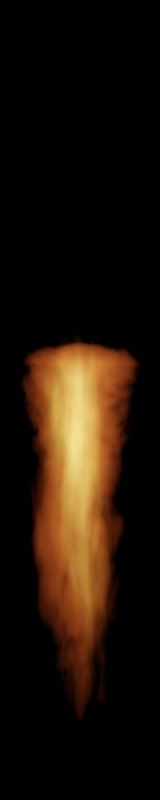 # Source: korath_flare.blend  (saved by Blender 3.0.42; exported with 4.5.12 LTS)
import bpy
from mathutils import Matrix  # noqa: F401  (used for matrix-valued properties, if any)

bpy.ops.wm.read_factory_settings(use_empty=True)
scene = bpy.context.scene
scene.name = 'Scene'

# ---- collections
col_collection = bpy.data.collections.new('Collection'); scene.collection.children.link(col_collection)

# ---- materials (node trees are filled in below, after node groups)
mat_material_001 = bpy.data.materials.new('Material.001')
mat_material_002 = bpy.data.materials.new('Material.002')
mat_material_004 = bpy.data.materials.new('Material.004')
mat_material_003 = bpy.data.materials.new('Material.003')

# ---- material node trees
mat_material_001.use_nodes = True; mat_material_001.node_tree.nodes.clear()
_N = mat_material_001.node_tree.nodes; _L = mat_material_001.node_tree.links
n0 = _N.new('ShaderNodeOutputMaterial'); n0.name = 'Material Output'; n0.location = (3111, 300)
n1 = _N.new('ShaderNodeTexCoord'); n1.name = 'Texture Coordinate'; n1.location = (-929, 242)
n2 = _N.new('ShaderNodeTexGradient'); n2.name = 'Gradient Texture'; n2.location = (620, 219)
n2.gradient_type = 'SPHERICAL'
n3 = _N.new('ShaderNodeSeparateXYZ'); n3.name = 'Separate XYZ'; n3.location = (-703, 44)
n4 = _N.new('ShaderNodeValToRGB'); n4.name = 'ColorRamp'; n4.location = (-263, 30)
n4.width = 226
while len(n4.color_ramp.elements) > 1: n4.color_ramp.elements.remove(n4.color_ramp.elements[-1])
n4.color_ramp.elements[0].position = 0.0; n4.color_ramp.elements[0].color = (0.0, 0.0, 0.0, 1.0)
_e = n4.color_ramp.elements.new(0.6893); _e.color = (1.0, 1.0, 1.0, 1.0)
_e = n4.color_ramp.elements.new(1.0); _e.color = (0.0, 0.0, 0.0, 1.0)
n5 = _N.new('ShaderNodeMapRange'); n5.name = 'Map Range'; n5.location = (-483, 54)
n5.inputs[1].default_value = -1.0
n6 = _N.new('ShaderNodeMath'); n6.name = 'Math'; n6.location = (1169, 212)
n6.operation = 'MULTIPLY'
n7 = _N.new('ShaderNodeMapRange'); n7.name = 'Map Range.001'; n7.location = (-262, -218)
n7.inputs[1].default_value = 0.3
n7.inputs[2].default_value = 0.7
n8 = _N.new('ShaderNodeMath'); n8.name = 'Math.002'; n8.location = (2269, 192)
n8.operation = 'MULTIPLY'
n8.inputs[1].default_value = 5.1
n9 = _N.new('ShaderNodeMath'); n9.name = 'Math.004'; n9.location = (840, 242)
n9.operation = 'POWER'
n9.inputs[1].default_value = 2.5
n10 = _N.new('ShaderNodeVolumePrincipled'); n10.name = 'Principled Volume'; n10.location = (2709, 301)
n10.inputs[2].default_value = 0.0
n10.inputs[7].default_value = (1.0, 0.1783, 0.03329, 1.0)
n11 = _N.new('ShaderNodeMath'); n11.name = 'Math.006'; n11.location = (1829, 183)
n11.operation = 'SUBTRACT'
n11.use_clamp = True
n11.inputs[1].default_value = 0.04
n12 = _N.new('ShaderNodeMath'); n12.name = 'Math.007'; n12.location = (1609, 202)
n12.operation = 'MULTIPLY'
n13 = _N.new('ShaderNodeMath'); n13.name = 'Math.008'; n13.location = (1389, 230)
n13.operation = 'POWER'
n13.inputs[1].default_value = 0.8
n14 = _N.new('ShaderNodeMath'); n14.name = 'Math.001'; n14.location = (43, 55)
n14.operation = 'POWER'
n14.inputs[1].default_value = 2.0
n15 = _N.new('ShaderNodeMath'); n15.name = 'Math.009'; n15.location = (2049, 205)
n15.operation = 'POWER'
n15.inputs[1].default_value = 0.7
n16 = _N.new('ShaderNodeTexNoise'); n16.name = 'Noise Texture'; n16.location = (-482, -203)
n16.noise_dimensions = '4D'
n16.inputs[1].default_value = 10.0
n16.inputs[2].default_value = 3.0
n16.inputs[3].default_value = 4.0
n16.inputs[8].default_value = 1.0
n17 = _N.new('ShaderNodeVectorMath'); n17.name = 'Vector Math'; n17.location = (400, 275)
n17.operation = 'MULTIPLY'
n17.inputs[1].default_value = (1.0, 0.0, 1.0)
n18 = _N.new('ShaderNodeVectorMath'); n18.name = 'Vector Math.002'; n18.location = (180, 291)
n19 = _N.new('ShaderNodeVectorMath'); n19.name = 'Vector Math.001'; n19.location = (-702, -130)
n19.operation = 'MULTIPLY'
n19.inputs[1].default_value = (1.0, 1.2, 1.0)
n20 = _N.new('ShaderNodeTexNoise'); n20.name = 'Noise Texture.001'; n20.location = (-488, -463)
n20.noise_dimensions = '4D'
n20.inputs[1].default_value = -14.2
n20.inputs[2].default_value = 2.0
n20.inputs[8].default_value = 1.0
n21 = _N.new('ShaderNodeVectorMath'); n21.name = 'Vector Math.004'; n21.location = (-703, -362)
n21.operation = 'MULTIPLY'
n21.inputs[1].default_value = (0.2, 1.0, 0.2)
n22 = _N.new('ShaderNodeVectorMath'); n22.name = 'Vector Math.003'; n22.location = (-260, -476)
n22.inputs[1].default_value = (-0.5, -0.5, -0.5)
n23 = _N.new('ShaderNodeVectorMath'); n23.name = 'Vector Math.005'; n23.location = (-40, -464)
n23.operation = 'MULTIPLY'
n23.inputs[1].default_value = (0.8, 0.2, 0.8)
_L.new(n10.outputs[0], n0.inputs[1])
_L.new(n2.outputs[1], n9.inputs[0])
_L.new(n1.outputs[3], n18.inputs[0])
_L.new(n17.outputs[0], n2.inputs[0])
_L.new(n1.outputs[3], n3.inputs[0])
_L.new(n3.outputs[1], n5.inputs[0])
_L.new(n6.outputs[0], n13.inputs[0])
_L.new(n4.outputs[0], n14.inputs[0])
_L.new(n5.outputs[0], n4.inputs[0])
_L.new(n14.outputs[0], n6.inputs[1])
_L.new(n16.outputs[0], n7.inputs[0])
_L.new(n1.outputs[3], n19.inputs[0])
_L.new(n19.outputs[0], n16.inputs[0])
_L.new(n9.outputs[0], n6.inputs[0])
_L.new(n12.outputs[0], n11.inputs[0])
_L.new(n7.outputs[0], n12.inputs[1])
_L.new(n8.outputs[0], n10.inputs[6])
_L.new(n13.outputs[0], n12.inputs[0])
_L.new(n11.outputs[0], n15.inputs[0])
_L.new(n15.outputs[0], n8.inputs[0])
_L.new(n18.outputs[0], n17.inputs[0])
_L.new(n20.outputs[1], n22.inputs[0])
_L.new(n22.outputs[0], n23.inputs[0])
_L.new(n21.outputs[0], n20.inputs[0])
_L.new(n1.outputs[3], n21.inputs[0])
_L.new(n23.outputs[0], n18.inputs[1])
n0.is_active_output = True
mat_material_002.use_nodes = True; mat_material_002.node_tree.nodes.clear()
_N = mat_material_002.node_tree.nodes; _L = mat_material_002.node_tree.links
n0 = _N.new('ShaderNodeOutputMaterial'); n0.name = 'Material Output'; n0.location = (2589, 300)
n1 = _N.new('ShaderNodeVolumePrincipled'); n1.name = 'Principled Volume'; n1.location = (2187, 301)
n1.inputs[2].default_value = 0.0
n1.inputs[7].default_value = (1.0, 0.5962, 0.08583, 1.0)
n2 = _N.new('ShaderNodeCombineXYZ'); n2.name = 'Combine XYZ'; n2.location = (-391, 212)
n3 = _N.new('ShaderNodeSeparateXYZ'); n3.name = 'Separate XYZ'; n3.location = (-709, 193)
n4 = _N.new('ShaderNodeMapRange'); n4.name = 'Map Range'; n4.location = (-690, 20)
n4.inputs[1].default_value = -1.0
n5 = _N.new('ShaderNodeMapRange'); n5.name = 'Map Range.001'; n5.location = (-283, 4)
n5.inputs[3].default_value = -1.0
n6 = _N.new('ShaderNodeTexCoord'); n6.name = 'Texture Coordinate'; n6.location = (-929, 242)
n7 = _N.new('ShaderNodeMapRange'); n7.name = 'Map Range.002'; n7.location = (277, -190)
n7.inputs[1].default_value = 0.3
n8 = _N.new('ShaderNodeMath'); n8.name = 'Math.004'; n8.location = (912, 64)
n8.operation = 'MULTIPLY'
n9 = _N.new('ShaderNodeMapRange'); n9.name = 'Map Range.003'; n9.location = (1171, 233)
n9.inputs[1].default_value = 0.05
n10 = _N.new('ShaderNodeTexGradient'); n10.name = 'Gradient Texture'; n10.location = (350, 219)
n10.gradient_type = 'SPHERICAL'
n11 = _N.new('ShaderNodeMath'); n11.name = 'Math.003'; n11.location = (1935, 202)
n11.operation = 'MULTIPLY'
n11.inputs[1].default_value = 20.0
n12 = _N.new('ShaderNodeMath'); n12.name = 'Math'; n12.location = (1391, 177)
n12.operation = 'POWER'
n12.inputs[1].default_value = 2.2
n13 = _N.new('ShaderNodeMath'); n13.name = 'Math.002'; n13.location = (1611, 254)
n13.operation = 'MULTIPLY'
n13.inputs[1].default_value = 7.1
n14 = _N.new('ShaderNodeMath'); n14.name = 'Math.001'; n14.location = (-478, 9)
n14.operation = 'POWER'
n14.inputs[1].default_value = 7.0
n15 = _N.new('ShaderNodeMath'); n15.name = 'Math.005'; n15.location = (623, 161)
n15.operation = 'POWER'
n15.inputs[1].default_value = 1.0
n16 = _N.new('ShaderNodeTexNoise'); n16.name = 'Noise Texture'; n16.location = (-489, -223)
n16.noise_dimensions = '4D'
n16.inputs[1].default_value = 80.0
n16.inputs[2].default_value = 2.0
n16.inputs[3].default_value = 4.0
n16.inputs[4].default_value = 0.6167
n16.inputs[8].default_value = 0.5
n17 = _N.new('ShaderNodeVectorMath'); n17.name = 'Vector Math.001'; n17.location = (130, 257)
n18 = _N.new('ShaderNodeVectorMath'); n18.name = 'Vector Math'; n18.location = (-697, -244)
n18.operation = 'MULTIPLY'
n18.inputs[1].default_value = (1.0, 3.0, 1.0)
n19 = _N.new('ShaderNodeVectorMath'); n19.name = 'Vector Math.003'; n19.location = (-778, -522)
n19.operation = 'MULTIPLY'
n19.inputs[1].default_value = (0.2, 1.0, 0.2)
n20 = _N.new('ShaderNodeTexNoise'); n20.name = 'Noise Texture.001'; n20.location = (-584, -488)
n20.noise_dimensions = '4D'
n20.inputs[1].default_value = 26.69
n20.inputs[2].default_value = 3.9
n20.inputs[3].default_value = 4.0
n20.inputs[8].default_value = 0.5
n21 = _N.new('ShaderNodeVectorMath'); n21.name = 'Vector Math.002'; n21.location = (-310, -498)
n21.inputs[1].default_value = (-0.5, -0.5, -0.5)
n22 = _N.new('ShaderNodeVectorMath'); n22.name = 'Vector Math.004'; n22.location = (-90, -452)
n22.operation = 'MULTIPLY'
n22.inputs[1].default_value = (2.0, 0.2, 2.0)
_L.new(n1.outputs[0], n0.inputs[1])
_L.new(n6.outputs[3], n3.inputs[0])
_L.new(n3.outputs[0], n2.inputs[0])
_L.new(n2.outputs[0], n17.inputs[0])
_L.new(n3.outputs[2], n2.inputs[2])
_L.new(n3.outputs[1], n4.inputs[0])
_L.new(n4.outputs[0], n14.inputs[0])
_L.new(n5.outputs[0], n2.inputs[1])
_L.new(n14.outputs[0], n5.inputs[0])
_L.new(n16.outputs[0], n7.inputs[0])
_L.new(n6.outputs[3], n18.inputs[0])
_L.new(n7.outputs[0], n8.inputs[1])
_L.new(n18.outputs[0], n16.inputs[0])
_L.new(n8.outputs[0], n9.inputs[0])
_L.new(n9.outputs[0], n12.inputs[0])
_L.new(n11.outputs[0], n1.inputs[6])
_L.new(n10.outputs[1], n15.inputs[0])
_L.new(n15.outputs[0], n8.inputs[0])
_L.new(n12.outputs[0], n13.inputs[0])
_L.new(n13.outputs[0], n11.inputs[0])
_L.new(n17.outputs[0], n10.inputs[0])
_L.new(n20.outputs[1], n21.inputs[0])
_L.new(n21.outputs[0], n22.inputs[0])
_L.new(n19.outputs[0], n20.inputs[0])
_L.new(n6.outputs[3], n19.inputs[0])
_L.new(n22.outputs[0], n17.inputs[1])
n0.is_active_output = True
mat_material_004.use_nodes = True; mat_material_004.node_tree.nodes.clear()
_N = mat_material_004.node_tree.nodes; _L = mat_material_004.node_tree.links
n0 = _N.new('ShaderNodeOutputMaterial'); n0.name = 'Material Output'; n0.location = (2320, 300)
n1 = _N.new('ShaderNodeVolumePrincipled'); n1.name = 'Principled Volume'; n1.location = (1918, 301)
n1.inputs[2].default_value = 0.0
n1.inputs[7].default_value = (1.0, 0.4831, 0.09579, 1.0)
n2 = _N.new('ShaderNodeCombineXYZ'); n2.name = 'Combine XYZ'; n2.location = (-391, 212)
n3 = _N.new('ShaderNodeSeparateXYZ'); n3.name = 'Separate XYZ'; n3.location = (-709, 193)
n4 = _N.new('ShaderNodeMath'); n4.name = 'Math.004'; n4.location = (1698, 153)
n4.operation = 'MULTIPLY'
n5 = _N.new('ShaderNodeTexCoord'); n5.name = 'Texture Coordinate'; n5.location = (-929, 242)
n6 = _N.new('ShaderNodeMath'); n6.name = 'Math.006'; n6.location = (696, 168)
n6.operation = 'MULTIPLY'
n7 = _N.new('ShaderNodeMath'); n7.name = 'Math.003'; n7.location = (1478, 151)
n7.operation = 'MULTIPLY'
n7.inputs[1].default_value = 10.0
n8 = _N.new('ShaderNodeMath'); n8.name = 'Math.005'; n8.location = (1249, 181)
n8.operation = 'MULTIPLY'
n8.inputs[1].default_value = 1.5
n9 = _N.new('ShaderNodeTexGradient'); n9.name = 'Gradient Texture'; n9.location = (256, 219)
n9.gradient_type = 'SPHERICAL'
n10 = _N.new('ShaderNodeMath'); n10.name = 'Math'; n10.location = (939, 128)
n10.operation = 'POWER'
n10.inputs[1].default_value = 2.0
n11 = _N.new('ShaderNodeValToRGB'); n11.name = 'ColorRamp'; n11.location = (-393, -175)
while len(n11.color_ramp.elements) > 1: n11.color_ramp.elements.remove(n11.color_ramp.elements[-1])
n11.color_ramp.elements[0].position = 0.0; n11.color_ramp.elements[0].color = (0.0, 0.0, 0.0, 1.0)
_e = n11.color_ramp.elements.new(0.6273); _e.color = (1.0, 1.0, 1.0, 1.0)
_e = n11.color_ramp.elements.new(0.9023); _e.color = (1.0, 1.0, 1.0, 1.0)
_e = n11.color_ramp.elements.new(1.0); _e.color = (0.0, 0.0, 0.0, 1.0)
n12 = _N.new('ShaderNodeMapRange'); n12.name = 'Map Range.002'; n12.location = (327, -291)
n12.inputs[1].default_value = 0.4
n13 = _N.new('ShaderNodeVectorMath'); n13.name = 'Vector Math'; n13.location = (34, 248)
n14 = _N.new('ShaderNodeVectorMath'); n14.name = 'Vector Math.002'; n14.location = (-198, -522)
n14.operation = 'SUBTRACT'
n14.inputs[1].default_value = (0.5, 0.5, 0.5)
n15 = _N.new('ShaderNodeMapRange'); n15.name = 'Map Range'; n15.location = (-550, 42)
n15.inputs[1].default_value = -1.0
n16 = _N.new('ShaderNodeTexNoise'); n16.name = 'Noise Texture'; n16.location = (-489, -384)
n16.noise_dimensions = '4D'
n16.inputs[1].default_value = 150.0
n16.inputs[2].default_value = 1.5
n16.inputs[3].default_value = 3.0
n17 = _N.new('ShaderNodeVectorMath'); n17.name = 'Vector Math.001'; n17.location = (-75, 46)
n17.operation = 'MULTIPLY'
n17.inputs[1].default_value = (1.2, 0.5, 1.2)
n18 = _N.new('ShaderNodeVectorMath'); n18.name = 'Vector Math.003'; n18.location = (-709, -259)
n18.operation = 'MULTIPLY'
n18.inputs[1].default_value = (0.2, 1.0, 0.2)
n19 = _N.new('ShaderNodeMapRange'); n19.name = 'Map Range.003'; n19.location = (466, 300)
n19.width = 174
n20 = _N.new('ShaderNodeMapRange'); n20.name = 'Map Range.004'; n20.location = (-120, 481)
n20.width = 174
n20.inputs[3].default_value = 0.8
n20.inputs[4].default_value = 0.5
_L.new(n1.outputs[0], n0.inputs[1])
_L.new(n7.outputs[0], n4.inputs[0])
_L.new(n5.outputs[3], n3.inputs[0])
_L.new(n3.outputs[0], n2.inputs[0])
_L.new(n2.outputs[0], n13.inputs[0])
_L.new(n3.outputs[2], n2.inputs[2])
_L.new(n3.outputs[1], n15.inputs[0])
_L.new(n16.outputs[0], n12.inputs[0])
_L.new(n5.outputs[3], n18.inputs[0])
_L.new(n12.outputs[0], n4.inputs[1])
_L.new(n8.outputs[0], n7.inputs[0])
_L.new(n6.outputs[0], n10.inputs[0])
_L.new(n11.outputs[0], n6.inputs[1])
_L.new(n7.outputs[0], n1.inputs[6])
_L.new(n15.outputs[0], n11.inputs[0])
_L.new(n9.outputs[1], n19.inputs[0])
_L.new(n19.outputs[0], n6.inputs[0])
_L.new(n10.outputs[0], n8.inputs[0])
_L.new(n13.outputs[0], n9.inputs[0])
_L.new(n17.outputs[0], n13.inputs[1])
_L.new(n16.outputs[1], n14.inputs[0])
_L.new(n14.outputs[0], n17.inputs[0])
_L.new(n18.outputs[0], n16.inputs[0])
_L.new(n15.outputs[0], n20.inputs[0])
_L.new(n20.outputs[0], n19.inputs[1])
n0.is_active_output = True
mat_material_003.use_nodes = True; mat_material_003.node_tree.nodes.clear()
_N = mat_material_003.node_tree.nodes; _L = mat_material_003.node_tree.links
n0 = _N.new('ShaderNodeOutputMaterial'); n0.name = 'Material Output'; n0.location = (2205, 300)
n1 = _N.new('ShaderNodeTexCoord'); n1.name = 'Texture Coordinate'; n1.location = (-929, 242)
n2 = _N.new('ShaderNodeTexGradient'); n2.name = 'Gradient Texture'; n2.location = (-286, 219)
n2.gradient_type = 'SPHERICAL'
n3 = _N.new('ShaderNodeSeparateXYZ'); n3.name = 'Separate XYZ'; n3.location = (-703, 44)
n4 = _N.new('ShaderNodeValToRGB'); n4.name = 'ColorRamp'; n4.location = (-263, 30)
n4.width = 226
while len(n4.color_ramp.elements) > 1: n4.color_ramp.elements.remove(n4.color_ramp.elements[-1])
n4.color_ramp.elements[0].position = 0.0; n4.color_ramp.elements[0].color = (0.0, 0.0, 0.0, 1.0)
_e = n4.color_ramp.elements.new(0.8883); _e.color = (1.0, 1.0, 1.0, 1.0)
_e = n4.color_ramp.elements.new(1.0); _e.color = (0.0, 0.0, 0.0, 1.0)
n5 = _N.new('ShaderNodeMapRange'); n5.name = 'Map Range'; n5.location = (-483, 54)
n5.inputs[1].default_value = -1.0
n6 = _N.new('ShaderNodeMath'); n6.name = 'Math'; n6.location = (263, 212)
n6.operation = 'MULTIPLY'
n7 = _N.new('ShaderNodeVectorMath'); n7.name = 'Vector Math'; n7.location = (-506, 275)
n7.operation = 'MULTIPLY'
n7.inputs[1].default_value = (1.0, 0.0, 1.0)
n8 = _N.new('ShaderNodeVectorMath'); n8.name = 'Vector Math.001'; n8.location = (-702, -130)
n8.operation = 'MULTIPLY'
n8.inputs[1].default_value = (1.0, 1.2, 1.0)
n9 = _N.new('ShaderNodeMapRange'); n9.name = 'Map Range.001'; n9.location = (-262, -218)
n9.inputs[1].default_value = 0.3
n9.inputs[2].default_value = 0.7
n10 = _N.new('ShaderNodeMath'); n10.name = 'Math.002'; n10.location = (1363, 192)
n10.operation = 'MULTIPLY'
n10.inputs[1].default_value = 5.1
n11 = _N.new('ShaderNodeMath'); n11.name = 'Math.004'; n11.location = (-66, 242)
n11.operation = 'POWER'
n11.inputs[1].default_value = 2.5
n12 = _N.new('ShaderNodeVolumePrincipled'); n12.name = 'Principled Volume'; n12.location = (1803, 301)
n12.inputs[2].default_value = 0.0
n12.inputs[7].default_value = (1.0, 0.1783, 0.03329, 1.0)
n13 = _N.new('ShaderNodeMath'); n13.name = 'Math.006'; n13.location = (923, 183)
n13.operation = 'SUBTRACT'
n13.use_clamp = True
n13.inputs[1].default_value = 0.04
n14 = _N.new('ShaderNodeTexNoise'); n14.name = 'Noise Texture'; n14.location = (-482, -203)
n14.noise_dimensions = '4D'
n14.inputs[1].default_value = 10.0
n14.inputs[2].default_value = 3.0
n14.inputs[8].default_value = 1.0
n15 = _N.new('ShaderNodeMath'); n15.name = 'Math.007'; n15.location = (703, 202)
n15.operation = 'MULTIPLY'
n16 = _N.new('ShaderNodeMath'); n16.name = 'Math.008'; n16.location = (483, 230)
n16.operation = 'POWER'
n16.inputs[1].default_value = 0.9
n17 = _N.new('ShaderNodeMath'); n17.name = 'Math.009'; n17.location = (1143, 205)
n17.operation = 'POWER'
n17.inputs[1].default_value = 0.7
n18 = _N.new('ShaderNodeMath'); n18.name = 'Math.001'; n18.location = (43, 55)
n18.operation = 'POWER'
n18.inputs[1].default_value = 1.5
_L.new(n12.outputs[0], n0.inputs[1])
_L.new(n2.outputs[1], n11.inputs[0])
_L.new(n1.outputs[3], n7.inputs[0])
_L.new(n7.outputs[0], n2.inputs[0])
_L.new(n1.outputs[3], n3.inputs[0])
_L.new(n3.outputs[1], n5.inputs[0])
_L.new(n6.outputs[0], n16.inputs[0])
_L.new(n4.outputs[0], n18.inputs[0])
_L.new(n5.outputs[0], n4.inputs[0])
_L.new(n18.outputs[0], n6.inputs[1])
_L.new(n14.outputs[0], n9.inputs[0])
_L.new(n1.outputs[3], n8.inputs[0])
_L.new(n8.outputs[0], n14.inputs[0])
_L.new(n11.outputs[0], n6.inputs[0])
_L.new(n15.outputs[0], n13.inputs[0])
_L.new(n9.outputs[0], n15.inputs[1])
_L.new(n10.outputs[0], n12.inputs[6])
_L.new(n16.outputs[0], n15.inputs[0])
_L.new(n13.outputs[0], n17.inputs[0])
_L.new(n17.outputs[0], n10.inputs[0])
n0.is_active_output = True

# ---- world
world_world = bpy.data.worlds.new('World'); scene.world = world_world
world_world.use_nodes = True; world_world.node_tree.nodes.clear()
_N = world_world.node_tree.nodes; _L = world_world.node_tree.links
n0 = _N.new('ShaderNodeOutputWorld'); n0.name = 'World Output'; n0.location = (300, 300)
n1 = _N.new('ShaderNodeBackground'); n1.name = 'Background'; n1.location = (10, 300)
n1.inputs[0].default_value = (0.0, 0.0, 0.0, 1.0)
_L.new(n1.outputs[0], n0.inputs[0])
n0.is_active_output = True
world_world.color = (0.05088, 0.05088, 0.05088)
world_world.use_sun_shadow = False
world_world.sun_shadow_jitter_overblur = 0.0

# ---- cameras
cam_camera = bpy.data.cameras.new('Camera')
cam_camera.type = 'ORTHO'
cam_camera.clip_end = 100.0
cam_camera.ortho_scale = 5.25

# ---- meshes
me_cube_001 = bpy.data.meshes.new('Cube.001')
me_cube_001.from_pydata([(-0.9249, -1.0, -0.9249), (-0.9249, -1.0, 0.9249), (-0.9249, 1.0, -0.9249), (-0.9249, 1.0, 0.9249), (0.9249, -1.0, -0.9249), (0.9249, -1.0, 0.9249), (0.9249, 1.0, -0.9249), (0.9249, 1.0, 0.9249)], [], [(0, 1, 3, 2), (2, 3, 7, 6), (6, 7, 5, 4), (4, 5, 1, 0), (2, 6, 4, 0), (7, 3, 1, 5)])
_uv = me_cube_001.uv_layers.new(name='UVMap')
_uv.uv.foreach_set('vector', [0.375, 0.0, 0.625, 0.0, 0.625, 0.25, 0.375, 0.25, 0.375, 0.25, 0.625, 0.25, 0.625, 0.5, 0.375, 0.5, 0.375, 0.5, 0.625, 0.5, 0.625, 0.75, 0.375, 0.75, 0.375, 0.75, 0.625, 0.75, 0.625, 1.0, 0.375, 1.0, 0.125, 0.5, 0.375, 0.5, 0.375, 0.75, 0.125, 0.75, 0.625, 0.5, 0.875, 0.5, 0.875, 0.75, 0.625, 0.75])
me_cube_001.materials.append(mat_material_001)
me_cube_001.use_remesh_fix_poles = True
me_cube_001.use_remesh_preserve_attributes = False
me_cube_001.update()
me_cube_002 = bpy.data.meshes.new('Cube.002')
me_cube_002.from_pydata([(-1.227, 0.2575, -1.227), (-1.227, 0.2575, 1.227), (-1.227, 1.0, -1.227), (-1.227, 1.0, 1.227), (1.227, 0.2575, -1.227), (1.227, 0.2575, 1.227), (1.227, 1.0, -1.227), (1.227, 1.0, 1.227)], [], [(0, 1, 3, 2), (2, 3, 7, 6), (6, 7, 5, 4), (4, 5, 1, 0), (2, 6, 4, 0), (7, 3, 1, 5)])
_uv = me_cube_002.uv_layers.new(name='UVMap')
_uv.uv.foreach_set('vector', [0.375, 0.0, 0.625, 0.0, 0.625, 0.25, 0.375, 0.25, 0.375, 0.25, 0.625, 0.25, 0.625, 0.5, 0.375, 0.5, 0.375, 0.5, 0.625, 0.5, 0.625, 0.75, 0.375, 0.75, 0.375, 0.75, 0.625, 0.75, 0.625, 1.0, 0.375, 1.0, 0.125, 0.5, 0.375, 0.5, 0.375, 0.75, 0.125, 0.75, 0.625, 0.5, 0.875, 0.5, 0.875, 0.75, 0.625, 0.75])
me_cube_002.materials.append(mat_material_002)
me_cube_002.use_remesh_fix_poles = True
me_cube_002.use_remesh_preserve_attributes = False
me_cube_002.update()
me_cube = bpy.data.meshes.new('Cube')
me_cube.from_pydata([(-1.0, -1.0, -1.0), (-1.0, -1.0, 1.0), (-1.0, 1.0, -1.0), (-1.0, 1.0, 1.0), (1.0, -1.0, -1.0), (1.0, -1.0, 1.0), (1.0, 1.0, -1.0), (1.0, 1.0, 1.0)], [], [(0, 1, 3, 2), (2, 3, 7, 6), (6, 7, 5, 4), (4, 5, 1, 0), (2, 6, 4, 0), (7, 3, 1, 5)])
_uv = me_cube.uv_layers.new(name='UVMap')
_uv.uv.foreach_set('vector', [0.375, 0.0, 0.625, 0.0, 0.625, 0.25, 0.375, 0.25, 0.375, 0.25, 0.625, 0.25, 0.625, 0.5, 0.375, 0.5, 0.375, 0.5, 0.625, 0.5, 0.625, 0.75, 0.375, 0.75, 0.375, 0.75, 0.625, 0.75, 0.625, 1.0, 0.375, 1.0, 0.125, 0.5, 0.375, 0.5, 0.375, 0.75, 0.125, 0.75, 0.625, 0.5, 0.875, 0.5, 0.875, 0.75, 0.625, 0.75])
me_cube.materials.append(mat_material_004)
me_cube.use_remesh_fix_poles = True
me_cube.use_remesh_preserve_attributes = False
me_cube.update()
me_cube_003 = bpy.data.meshes.new('Cube.003')
me_cube_003.from_pydata([(-0.8299, -1.0, -0.8299), (-0.8299, -1.0, 0.8299), (-0.8299, 1.0, -0.8299), (-0.8299, 1.0, 0.8299), (0.8299, -1.0, -0.8299), (0.8299, -1.0, 0.8299), (0.8299, 1.0, -0.8299), (0.8299, 1.0, 0.8299)], [], [(0, 1, 3, 2), (2, 3, 7, 6), (6, 7, 5, 4), (4, 5, 1, 0), (2, 6, 4, 0), (7, 3, 1, 5)])
_uv = me_cube_003.uv_layers.new(name='UVMap')
_uv.uv.foreach_set('vector', [0.375, 0.0, 0.625, 0.0, 0.625, 0.25, 0.375, 0.25, 0.375, 0.25, 0.625, 0.25, 0.625, 0.5, 0.375, 0.5, 0.375, 0.5, 0.625, 0.5, 0.625, 0.75, 0.375, 0.75, 0.375, 0.75, 0.625, 0.75, 0.625, 1.0, 0.375, 1.0, 0.125, 0.5, 0.375, 0.5, 0.375, 0.75, 0.125, 0.75, 0.625, 0.5, 0.875, 0.5, 0.875, 0.75, 0.625, 0.75])
me_cube_003.materials.append(mat_material_003)
me_cube_003.use_remesh_fix_poles = True
me_cube_003.use_remesh_preserve_attributes = False
me_cube_003.update()

# ---- objects
ob_camera = bpy.data.objects.new('Camera', cam_camera)
ob_cube = bpy.data.objects.new('Cube', me_cube_001)
ob_cube_001 = bpy.data.objects.new('Cube.001', me_cube_002)
ob_empty = bpy.data.objects.new('Empty', None)
ob_cube_002 = bpy.data.objects.new('Cube.002', me_cube)
ob_cube_003 = bpy.data.objects.new('Cube.003', me_cube_003)

# ---- transforms, parenting, visibility, modifiers, constraints
ob_camera.location = (0.0, 0.0, 4.958)
ob_camera.lock_rotations_4d = False
ob_camera.empty_display_type = 'ARROWS'
ob_camera.color = (0.0, 0.0, 0.0, 0.0)
ob_camera.display_type = 'WIRE'
ob_camera.lineart.crease_threshold = 0.0
ob_cube.location = (0.0, -0.9638, 0.0)
ob_cube.scale = (0.389, 1.494, 0.389)
ob_cube_001.location = (0.0, -3.731, 0.0)
ob_cube_001.scale = (0.2852, 4.232, 0.2852)
ob_empty.location = (-1.524, 0.0, 0.0)
ob_empty.scale = (0.8483, 0.8483, 0.8483)
ob_empty.empty_display_type = 'IMAGE'
ob_empty.empty_display_size = 5.0
ob_empty.use_empty_image_alpha = True
ob_cube_002.location = (0.0, -0.5504, 0.0)
ob_cube_002.scale = (0.2841, 0.857, 0.2841)
ob_cube_003.location = (0.0, -0.2798, 0.0)
ob_cube_003.rotation_euler = (-0.0, -1.883, -0.0)
ob_cube_003.scale = (0.538, 0.6745, 0.538)

# ---- collection membership
col_collection.objects.link(ob_camera)
col_collection.objects.link(ob_cube)
col_collection.objects.link(ob_cube_001)
col_collection.objects.link(ob_empty)
col_collection.objects.link(ob_cube_002)
col_collection.objects.link(ob_cube_003)

# ---- scene / render settings (as saved in the file)
scene.camera = ob_camera
scene.frame_start = 0; scene.frame_end = 4; scene.frame_set(4)
scene.render.engine = 'CYCLES'
scene.render.image_settings.compression = 0
scene.render.resolution_x = 120
scene.render.resolution_y = 600
scene.render.fps = 5
scene.cycles.samples = 64
scene.cycles.sampling_pattern = 'TABULATED_SOBOL'
scene.cycles.use_light_tree = False
scene.view_settings.view_transform = 'Filmic'
bpy.context.view_layer.update()

# ---- added for rendering (the .blend has no usable light): sun
light_auto_sun = bpy.data.lights.new('AutoSun', 'SUN')
light_auto_sun.energy = 3.0
light_auto_sun.angle = 0.0523599
ob_auto_sun = bpy.data.objects.new('AutoSun', light_auto_sun)
scene.collection.objects.link(ob_auto_sun)
ob_auto_sun.rotation_euler = (0.872665, 0.174533, 0.523599)
bpy.context.view_layer.update()
